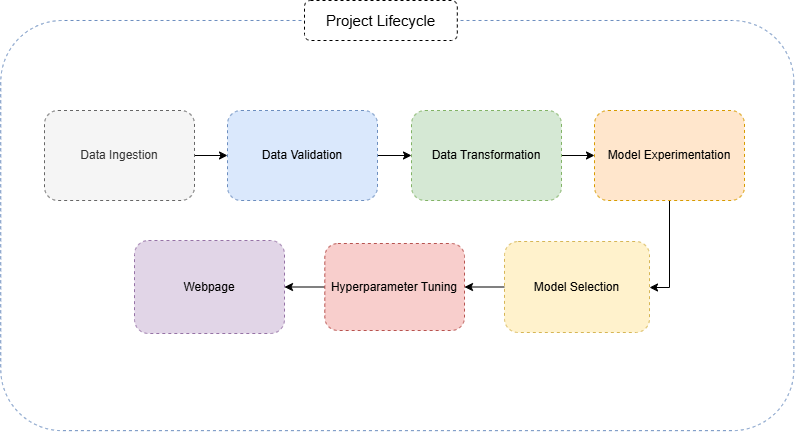

The diagram above was exported from draw.io. Its source (the exported page's mxGraphModel, read from the mxfile embedded in the PNG):
<mxGraphModel dx="880" dy="546" grid="1" gridSize="10" guides="1" tooltips="1" connect="1" arrows="1" fold="1" page="1" pageScale="1" pageWidth="850" pageHeight="1100" math="0" shadow="0">
  <root>
    <mxCell id="0" />
    <mxCell id="1" parent="0" />
    <mxCell id="0YMh1CSmMrXwS84ZxajI-3" value="" style="rounded=1;whiteSpace=wrap;html=1;rotation=90;fillColor=none;dashed=1;strokeColor=#6c8ebf;" vertex="1" parent="1">
      <mxGeometry x="217.72" y="-91.48" width="410.17" height="793.12" as="geometry" />
    </mxCell>
    <mxCell id="0YMh1CSmMrXwS84ZxajI-4" value="&lt;font style=&quot;font-size: 15px;&quot;&gt;Project Lifecycle&lt;/font&gt;" style="rounded=1;whiteSpace=wrap;html=1;fillColor=default;strokeColor=default;dashed=1;" vertex="1" parent="1">
      <mxGeometry x="330" y="80" width="152.81" height="40" as="geometry" />
    </mxCell>
    <mxCell id="0YMh1CSmMrXwS84ZxajI-14" style="edgeStyle=orthogonalEdgeStyle;rounded=0;orthogonalLoop=1;jettySize=auto;html=1;exitX=1;exitY=0.5;exitDx=0;exitDy=0;entryX=0;entryY=0.5;entryDx=0;entryDy=0;" edge="1" parent="1" source="0YMh1CSmMrXwS84ZxajI-5" target="0YMh1CSmMrXwS84ZxajI-6">
      <mxGeometry relative="1" as="geometry" />
    </mxCell>
    <mxCell id="0YMh1CSmMrXwS84ZxajI-5" value="Data Ingestion" style="rounded=1;whiteSpace=wrap;html=1;dashed=1;fillColor=#f5f5f5;fontColor=#333333;strokeColor=#666666;" vertex="1" parent="1">
      <mxGeometry x="70" y="190" width="150" height="90" as="geometry" />
    </mxCell>
    <mxCell id="0YMh1CSmMrXwS84ZxajI-15" style="edgeStyle=orthogonalEdgeStyle;rounded=0;orthogonalLoop=1;jettySize=auto;html=1;exitX=1;exitY=0.5;exitDx=0;exitDy=0;" edge="1" parent="1" source="0YMh1CSmMrXwS84ZxajI-6" target="0YMh1CSmMrXwS84ZxajI-7">
      <mxGeometry relative="1" as="geometry" />
    </mxCell>
    <mxCell id="0YMh1CSmMrXwS84ZxajI-6" value="Data Validation" style="rounded=1;whiteSpace=wrap;html=1;dashed=1;fillColor=#dae8fc;strokeColor=#6c8ebf;" vertex="1" parent="1">
      <mxGeometry x="253" y="190" width="150" height="90" as="geometry" />
    </mxCell>
    <mxCell id="0YMh1CSmMrXwS84ZxajI-17" value="" style="edgeStyle=orthogonalEdgeStyle;rounded=0;orthogonalLoop=1;jettySize=auto;html=1;" edge="1" parent="1" source="0YMh1CSmMrXwS84ZxajI-7" target="0YMh1CSmMrXwS84ZxajI-8">
      <mxGeometry relative="1" as="geometry" />
    </mxCell>
    <mxCell id="0YMh1CSmMrXwS84ZxajI-7" value="Data Transformation" style="rounded=1;whiteSpace=wrap;html=1;dashed=1;fillColor=#d5e8d4;strokeColor=#82b366;" vertex="1" parent="1">
      <mxGeometry x="437" y="190" width="150" height="90" as="geometry" />
    </mxCell>
    <mxCell id="0YMh1CSmMrXwS84ZxajI-23" value="" style="edgeStyle=orthogonalEdgeStyle;rounded=0;orthogonalLoop=1;jettySize=auto;html=1;" edge="1" parent="1" source="0YMh1CSmMrXwS84ZxajI-8" target="0YMh1CSmMrXwS84ZxajI-10">
      <mxGeometry relative="1" as="geometry">
        <Array as="points">
          <mxPoint x="695" y="367" />
        </Array>
      </mxGeometry>
    </mxCell>
    <mxCell id="0YMh1CSmMrXwS84ZxajI-8" value="Model Experimentation" style="rounded=1;whiteSpace=wrap;html=1;dashed=1;fillColor=#ffe6cc;strokeColor=#d79b00;" vertex="1" parent="1">
      <mxGeometry x="620" y="190" width="150" height="90" as="geometry" />
    </mxCell>
    <mxCell id="0YMh1CSmMrXwS84ZxajI-21" value="" style="edgeStyle=orthogonalEdgeStyle;rounded=0;orthogonalLoop=1;jettySize=auto;html=1;" edge="1" parent="1" source="0YMh1CSmMrXwS84ZxajI-9" target="0YMh1CSmMrXwS84ZxajI-11">
      <mxGeometry relative="1" as="geometry" />
    </mxCell>
    <mxCell id="0YMh1CSmMrXwS84ZxajI-9" value="Hyperparameter Tuning" style="rounded=1;whiteSpace=wrap;html=1;dashed=1;fillColor=#f8cecc;strokeColor=#b85450;" vertex="1" parent="1">
      <mxGeometry x="350.31" y="323" width="139.69" height="87" as="geometry" />
    </mxCell>
    <mxCell id="0YMh1CSmMrXwS84ZxajI-20" value="" style="edgeStyle=orthogonalEdgeStyle;rounded=0;orthogonalLoop=1;jettySize=auto;html=1;" edge="1" parent="1" source="0YMh1CSmMrXwS84ZxajI-10" target="0YMh1CSmMrXwS84ZxajI-9">
      <mxGeometry relative="1" as="geometry" />
    </mxCell>
    <mxCell id="0YMh1CSmMrXwS84ZxajI-10" value="Model Selection" style="rounded=1;whiteSpace=wrap;html=1;dashed=1;fillColor=#fff2cc;strokeColor=#d6b656;" vertex="1" parent="1">
      <mxGeometry x="530" y="321" width="145" height="91" as="geometry" />
    </mxCell>
    <mxCell id="0YMh1CSmMrXwS84ZxajI-11" value="Webpage" style="rounded=1;whiteSpace=wrap;html=1;dashed=1;fillColor=#e1d5e7;strokeColor=#9673a6;" vertex="1" parent="1">
      <mxGeometry x="160" y="320" width="150" height="93" as="geometry" />
    </mxCell>
  </root>
</mxGraphModel>